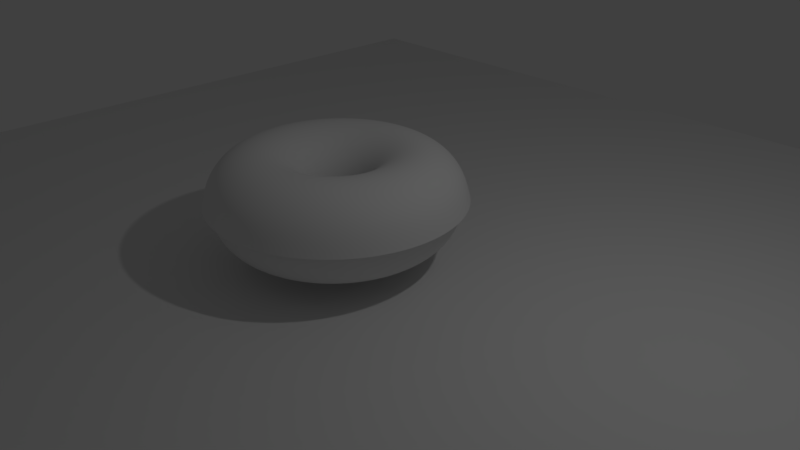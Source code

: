 # Source: tutorialdonut.blend  (saved by Blender 2.79.0; exported with 4.5.12 LTS)
import bpy
from mathutils import Matrix  # noqa: F401  (used for matrix-valued properties, if any)

bpy.ops.wm.read_factory_settings(use_empty=True)
scene = bpy.context.scene
scene.name = 'Scene'

# ---- collections
col_collection_1 = bpy.data.collections.new('Collection 1'); scene.collection.children.link(col_collection_1)

# ---- world
world_world = bpy.data.worlds.new('World'); scene.world = world_world
world_world.color = (0.05088, 0.05088, 0.05088)
world_world.use_sun_shadow = False
world_world.sun_shadow_jitter_overblur = 0.0
world_world.cycles.sampling_method = 'MANUAL'

# ---- cameras
cam_camera = bpy.data.cameras.new('Camera')
cam_camera.clip_end = 100.0
cam_camera.lens = 35.0
cam_camera.sensor_width = 32.0
cam_camera.sensor_height = 18.0
cam_camera.ortho_scale = 7.314
cam_camera.dof.focus_distance = 0.0
cam_camera.dof.aperture_fstop = 128.0

# ---- lights
light_lamp = bpy.data.lights.new('Lamp', 'POINT')
light_lamp.transmission_factor = 0.0
light_lamp.cutoff_distance = 30.0
light_lamp.energy = 100.0
light_lamp.shadow_buffer_clip_start = 1.001
light_lamp.shadow_soft_size = 0.1
light_lamp.shadow_maximum_resolution = 0.006
light_lamp.use_absolute_resolution = True

# ---- meshes
me_torus_003 = bpy.data.meshes.new('Torus.003')
me_torus_003.from_pydata([(1.601, 0.02593, 0.03432), (1.519, 0.02593, 0.3393), (1.296, 0.02593, 0.5626), (0.9908, 0.02593, 0.6443), (0.6858, 0.02593, 0.5626), (0.4625, 0.02593, 0.3393), (0.3808, 0.02593, 0.03432), (1.581, 0.2778, 0.03432), (1.5, 0.265, 0.3393), (1.28, 0.2301, 0.5626), (0.9785, 0.1824, 0.6443), (0.6772, 0.1347, 0.5626), (0.4567, 0.09972, 0.3393), (0.376, 0.08694, 0.03432), (1.522, 0.5234, 0.03432), (1.444, 0.4982, 0.3393), (1.232, 0.4292, 0.5626), (0.9418, 0.3349, 0.6443), (0.6518, 0.2407, 0.5626), (0.4394, 0.1717, 0.3393), (0.3617, 0.1464, 0.03432), (1.425, 0.7569, 0.03432), (1.352, 0.7198, 0.3393), (1.154, 0.6184, 0.5626), (0.8818, 0.4799, 0.6443), (0.61, 0.3415, 0.5626), (0.4111, 0.2401, 0.3393), (0.3383, 0.203, 0.03432), (1.293, 0.9723, 0.03432), (1.227, 0.9242, 0.3393), (1.047, 0.793, 0.5626), (0.7998, 0.6137, 0.6443), (0.553, 0.4344, 0.5626), (0.3724, 0.3032, 0.3393), (0.3063, 0.2552, 0.03432), (1.13, 1.161, 0.02942), (1.071, 1.107, 0.3393), (0.9135, 0.9487, 0.5626), (0.6979, 0.733, 0.6443), (0.4822, 0.5174, 0.5626), (0.3243, 0.3595, 0.3393), (0.2665, 0.3017, 0.03432), (0.9389, 1.323, 0.02743), (0.8891, 1.262, 0.3393), (0.7578, 1.082, 0.5626), (0.5786, 0.8349, 0.6443), (0.3993, 0.5882, 0.5626), (0.268, 0.4076, 0.3393), (0.22, 0.3414, 0.03432), (0.7229, 1.457, 0.02995), (0.6846, 1.388, 0.3393), (0.5832, 1.189, 0.5626), (0.4448, 0.9169, 0.6443), (0.3063, 0.6452, 0.5626), (0.2049, 0.4462, 0.3393), (0.1678, 0.3734, 0.03432), (0.4883, 1.557, 0.03432), (0.463, 1.479, 0.3393), (0.394, 1.267, 0.5626), (0.2998, 0.977, 0.6443), (0.2055, 0.6869, 0.5626), (0.1365, 0.4746, 0.3393), (0.1113, 0.3968, 0.03432), (0.2426, 1.616, 0.03432), (0.2298, 1.535, 0.3393), (0.1949, 1.315, 0.5626), (0.1472, 1.014, 0.6443), (0.09949, 0.7124, 0.5626), (0.06457, 0.4918, 0.3393), (0.05178, 0.4111, 0.03432), (-0.009228, 1.636, 0.03432), (-0.009228, 1.554, 0.3393), (-0.009228, 1.331, 0.5626), (-0.009229, 1.026, 0.6443), (-0.009229, 0.7209, 0.5626), (-0.009229, 0.4977, 0.3393), (-0.009229, 0.4159, 0.03432), (-0.2611, 1.616, 0.03432), (-0.2483, 1.535, 0.3393), (-0.2134, 1.315, 0.5626), (-0.1657, 1.014, 0.6443), (-0.118, 0.7124, 0.5626), (-0.08302, 0.4918, 0.3393), (-0.07024, 0.4111, 0.03432), (-0.5067, 1.557, 0.03432), (-0.4815, 1.479, 0.3393), (-0.4125, 1.267, 0.5626), (-0.3182, 0.977, 0.6443), (-0.224, 0.6869, 0.5626), (-0.155, 0.4746, 0.3393), (-0.1297, 0.3968, 0.03432), (-0.7402, 1.46, 0.03432), (-0.7031, 1.388, 0.3393), (-0.6017, 1.189, 0.5626), (-0.4632, 0.9169, 0.6443), (-0.3248, 0.6452, 0.5626), (-0.2234, 0.4462, 0.3393), (-0.1863, 0.3734, 0.03432), (-0.9556, 1.328, 0.03432), (-0.9075, 1.262, 0.3393), (-0.7763, 1.082, 0.5626), (-0.597, 0.8349, 0.6443), (-0.4177, 0.5882, 0.5626), (-0.2865, 0.4076, 0.3393), (-0.2385, 0.3414, 0.03432), (-1.148, 1.164, 0.03432), (-1.09, 1.107, 0.3393), (-0.932, 0.9487, 0.5626), (-0.7163, 0.733, 0.6443), (-0.5007, 0.5174, 0.5626), (-0.3428, 0.3595, 0.3393), (-0.285, 0.3017, 0.03432), (-1.312, 0.9723, 0.03432), (-1.246, 0.9242, 0.3393), (-1.065, 0.793, 0.5626), (-0.8182, 0.6137, 0.6443), (-0.5715, 0.4344, 0.5626), (-0.3909, 0.3032, 0.3393), (-0.3247, 0.2552, 0.03432), (-1.444, 0.7569, 0.03432), (-1.371, 0.7198, 0.3393), (-1.172, 0.6184, 0.5626), (-0.9002, 0.4799, 0.6443), (-0.6285, 0.3415, 0.5626), (-0.4295, 0.2401, 0.3393), (-0.3567, 0.203, 0.03432), (-1.54, 0.5234, 0.03432), (-1.463, 0.4982, 0.3393), (-1.25, 0.4292, 0.5626), (-0.9603, 0.3349, 0.6443), (-0.6702, 0.2407, 0.5626), (-0.4579, 0.1717, 0.3393), (-0.3801, 0.1464, 0.03432), (-1.599, 0.2778, 0.03432), (-1.519, 0.265, 0.3393), (-1.298, 0.2301, 0.5626), (-0.9969, 0.1824, 0.6443), (-0.6957, 0.1347, 0.5626), (-0.4751, 0.09972, 0.3393), (-0.3944, 0.08694, 0.03432), (-1.619, 0.02593, 0.03432), (-1.538, 0.02593, 0.3393), (-1.314, 0.02593, 0.5626), (-1.009, 0.02593, 0.6443), (-0.7042, 0.02593, 0.5626), (-0.481, 0.02593, 0.3393), (-0.3992, 0.02593, 0.03432), (-1.599, -0.2259, 0.03432), (-1.519, -0.2131, 0.3393), (-1.298, -0.1782, 0.5626), (-0.9969, -0.1305, 0.6443), (-0.6957, -0.08279, 0.5626), (-0.4751, -0.04787, 0.3393), (-0.3944, -0.03508, 0.03432), (-1.54, -0.4716, 0.03432), (-1.463, -0.4463, 0.3393), (-1.25, -0.3773, 0.5626), (-0.9603, -0.2831, 0.6443), (-0.6702, -0.1888, 0.5626), (-0.4579, -0.1198, 0.3393), (-0.3801, -0.09459, 0.03432), (-1.444, -0.705, 0.03432), (-1.371, -0.6679, 0.3393), (-1.172, -0.5665, 0.5626), (-0.9002, -0.4281, 0.6443), (-0.6285, -0.2896, 0.5626), (-0.4295, -0.1882, 0.3393), (-0.3567, -0.1511, 0.03432), (-1.312, -0.9204, 0.03432), (-1.246, -0.8724, 0.3393), (-1.065, -0.7411, 0.5626), (-0.8182, -0.5619, 0.6443), (-0.5715, -0.3826, 0.5626), (-0.3909, -0.2513, 0.3393), (-0.3247, -0.2033, 0.03432), (-1.148, -1.113, 0.03432), (-1.09, -1.055, 0.3393), (-0.932, -0.8968, 0.5626), (-0.7163, -0.6812, 0.6443), (-0.5007, -0.4655, 0.5626), (-0.3428, -0.3076, 0.3393), (-0.285, -0.2498, 0.03432), (-0.9556, -1.277, 0.03432), (-0.9075, -1.21, 0.3393), (-0.7763, -1.03, 0.5626), (-0.597, -0.7831, 0.6443), (-0.4177, -0.5363, 0.5626), (-0.2865, -0.3557, 0.3393), (-0.2385, -0.2896, 0.03432), (-0.7402, -1.409, 0.03432), (-0.7031, -1.336, 0.3393), (-0.6017, -1.137, 0.5626), (-0.4632, -0.8651, 0.6443), (-0.3248, -0.5933, 0.5626), (-0.2234, -0.3944, 0.3393), (-0.1863, -0.3216, 0.03432), (-0.5067, -1.505, 0.03432), (-0.4815, -1.428, 0.3393), (-0.4125, -1.215, 0.5626), (-0.3182, -0.9251, 0.6443), (-0.224, -0.6351, 0.5626), (-0.155, -0.4227, 0.3393), (-0.1297, -0.345, 0.03432), (-0.2611, -1.564, 0.03432), (-0.2483, -1.484, 0.3393), (-0.2134, -1.263, 0.5626), (-0.1657, -0.9618, 0.6443), (-0.118, -0.6605, 0.5626), (-0.08302, -0.44, 0.3393), (-0.07024, -0.3593, 0.03432), (-0.009228, -1.584, 0.03432), (-0.009228, -1.502, 0.3393), (-0.009228, -1.279, 0.5626), (-0.009229, -0.9741, 0.6443), (-0.009229, -0.6691, 0.5626), (-0.009229, -0.4458, 0.3393), (-0.009229, -0.3641, 0.03432), (0.2426, -1.564, 0.03432), (0.2298, -1.484, 0.3393), (0.1949, -1.263, 0.5626), (0.1472, -0.9618, 0.6443), (0.09949, -0.6605, 0.5626), (0.06457, -0.44, 0.3393), (0.05178, -0.3593, 0.03432), (0.4883, -1.505, 0.03432), (0.463, -1.428, 0.3393), (0.394, -1.215, 0.5626), (0.2998, -0.9251, 0.6443), (0.2055, -0.6351, 0.5626), (0.1365, -0.4227, 0.3393), (0.1113, -0.345, 0.03432), (0.7217, -1.409, 0.03432), (0.6846, -1.336, 0.3393), (0.5832, -1.137, 0.5626), (0.4448, -0.8651, 0.6443), (0.3063, -0.5933, 0.5626), (0.2049, -0.3944, 0.3393), (0.1678, -0.3216, 0.03432), (0.9371, -1.277, 0.03432), (0.8891, -1.21, 0.3393), (0.7578, -1.03, 0.5626), (0.5786, -0.7831, 0.6443), (0.3993, -0.5363, 0.5626), (0.268, -0.3557, 0.3393), (0.22, -0.2896, 0.03432), (1.129, -1.113, 0.03432), (1.071, -1.055, 0.3393), (0.9135, -0.8968, 0.5626), (0.6979, -0.6812, 0.6443), (0.4822, -0.4655, 0.5626), (0.3243, -0.3076, 0.3393), (0.2665, -0.2498, 0.03432), (1.293, -0.9204, 0.03432), (1.227, -0.8724, 0.3393), (1.047, -0.7411, 0.5626), (0.7998, -0.5619, 0.6443), (0.553, -0.3826, 0.5626), (0.3724, -0.2513, 0.3393), (0.3063, -0.2033, 0.03432), (1.425, -0.705, 0.03432), (1.352, -0.6679, 0.3393), (1.154, -0.5665, 0.5626), (0.8818, -0.4281, 0.6443), (0.61, -0.2896, 0.5626), (0.4111, -0.1882, 0.3393), (0.3383, -0.1511, 0.03432), (1.522, -0.4716, 0.03432), (1.444, -0.4463, 0.3393), (1.232, -0.3773, 0.5626), (0.9418, -0.2831, 0.6443), (0.6518, -0.1888, 0.5626), (0.4394, -0.1198, 0.3393), (0.3617, -0.09459, 0.03432), (1.581, -0.2259, 0.03432), (1.5, -0.2131, 0.3393), (1.28, -0.1782, 0.5626), (0.9785, -0.1305, 0.6443), (0.6772, -0.08279, 0.5626), (0.4567, -0.04787, 0.3393), (0.376, -0.03508, 0.03432)], [], [(0, 7, 8, 1), (1, 8, 9, 2), (2, 9, 10, 3), (3, 10, 11, 4), (4, 11, 12, 5), (5, 12, 13, 6), (7, 14, 15, 8), (8, 15, 16, 9), (9, 16, 17, 10), (10, 17, 18, 11), (11, 18, 19, 12), (12, 19, 20, 13), (14, 21, 22, 15), (15, 22, 23, 16), (16, 23, 24, 17), (17, 24, 25, 18), (18, 25, 26, 19), (19, 26, 27, 20), (21, 28, 29, 22), (22, 29, 30, 23), (23, 30, 31, 24), (24, 31, 32, 25), (25, 32, 33, 26), (26, 33, 34, 27), (28, 35, 36, 29), (29, 36, 37, 30), (30, 37, 38, 31), (31, 38, 39, 32), (32, 39, 40, 33), (33, 40, 41, 34), (35, 42, 43, 36), (36, 43, 44, 37), (37, 44, 45, 38), (38, 45, 46, 39), (39, 46, 47, 40), (40, 47, 48, 41), (42, 49, 50, 43), (43, 50, 51, 44), (44, 51, 52, 45), (45, 52, 53, 46), (46, 53, 54, 47), (47, 54, 55, 48), (49, 56, 57, 50), (50, 57, 58, 51), (51, 58, 59, 52), (52, 59, 60, 53), (53, 60, 61, 54), (54, 61, 62, 55), (56, 63, 64, 57), (57, 64, 65, 58), (58, 65, 66, 59), (59, 66, 67, 60), (60, 67, 68, 61), (61, 68, 69, 62), (63, 70, 71, 64), (64, 71, 72, 65), (65, 72, 73, 66), (66, 73, 74, 67), (67, 74, 75, 68), (68, 75, 76, 69), (70, 77, 78, 71), (71, 78, 79, 72), (72, 79, 80, 73), (73, 80, 81, 74), (74, 81, 82, 75), (75, 82, 83, 76), (77, 84, 85, 78), (78, 85, 86, 79), (79, 86, 87, 80), (80, 87, 88, 81), (81, 88, 89, 82), (82, 89, 90, 83), (84, 91, 92, 85), (85, 92, 93, 86), (86, 93, 94, 87), (87, 94, 95, 88), (88, 95, 96, 89), (89, 96, 97, 90), (91, 98, 99, 92), (92, 99, 100, 93), (93, 100, 101, 94), (94, 101, 102, 95), (95, 102, 103, 96), (96, 103, 104, 97), (98, 105, 106, 99), (99, 106, 107, 100), (100, 107, 108, 101), (101, 108, 109, 102), (102, 109, 110, 103), (103, 110, 111, 104), (105, 112, 113, 106), (106, 113, 114, 107), (107, 114, 115, 108), (108, 115, 116, 109), (109, 116, 117, 110), (110, 117, 118, 111), (112, 119, 120, 113), (113, 120, 121, 114), (114, 121, 122, 115), (115, 122, 123, 116), (116, 123, 124, 117), (117, 124, 125, 118), (119, 126, 127, 120), (120, 127, 128, 121), (121, 128, 129, 122), (122, 129, 130, 123), (123, 130, 131, 124), (124, 131, 132, 125), (126, 133, 134, 127), (127, 134, 135, 128), (128, 135, 136, 129), (129, 136, 137, 130), (130, 137, 138, 131), (131, 138, 139, 132), (133, 140, 141, 134), (134, 141, 142, 135), (135, 142, 143, 136), (136, 143, 144, 137), (137, 144, 145, 138), (138, 145, 146, 139), (140, 147, 148, 141), (141, 148, 149, 142), (142, 149, 150, 143), (143, 150, 151, 144), (144, 151, 152, 145), (145, 152, 153, 146), (147, 154, 155, 148), (148, 155, 156, 149), (149, 156, 157, 150), (150, 157, 158, 151), (151, 158, 159, 152), (152, 159, 160, 153), (154, 161, 162, 155), (155, 162, 163, 156), (156, 163, 164, 157), (157, 164, 165, 158), (158, 165, 166, 159), (159, 166, 167, 160), (161, 168, 169, 162), (162, 169, 170, 163), (163, 170, 171, 164), (164, 171, 172, 165), (165, 172, 173, 166), (166, 173, 174, 167), (168, 175, 176, 169), (169, 176, 177, 170), (170, 177, 178, 171), (171, 178, 179, 172), (172, 179, 180, 173), (173, 180, 181, 174), (175, 182, 183, 176), (176, 183, 184, 177), (177, 184, 185, 178), (178, 185, 186, 179), (179, 186, 187, 180), (180, 187, 188, 181), (182, 189, 190, 183), (183, 190, 191, 184), (184, 191, 192, 185), (185, 192, 193, 186), (186, 193, 194, 187), (187, 194, 195, 188), (189, 196, 197, 190), (190, 197, 198, 191), (191, 198, 199, 192), (192, 199, 200, 193), (193, 200, 201, 194), (194, 201, 202, 195), (196, 203, 204, 197), (197, 204, 205, 198), (198, 205, 206, 199), (199, 206, 207, 200), (200, 207, 208, 201), (201, 208, 209, 202), (203, 210, 211, 204), (204, 211, 212, 205), (205, 212, 213, 206), (206, 213, 214, 207), (207, 214, 215, 208), (208, 215, 216, 209), (210, 217, 218, 211), (211, 218, 219, 212), (212, 219, 220, 213), (213, 220, 221, 214), (214, 221, 222, 215), (215, 222, 223, 216), (217, 224, 225, 218), (218, 225, 226, 219), (219, 226, 227, 220), (220, 227, 228, 221), (221, 228, 229, 222), (222, 229, 230, 223), (224, 231, 232, 225), (225, 232, 233, 226), (226, 233, 234, 227), (227, 234, 235, 228), (228, 235, 236, 229), (229, 236, 237, 230), (231, 238, 239, 232), (232, 239, 240, 233), (233, 240, 241, 234), (234, 241, 242, 235), (235, 242, 243, 236), (236, 243, 244, 237), (238, 245, 246, 239), (239, 246, 247, 240), (240, 247, 248, 241), (241, 248, 249, 242), (242, 249, 250, 243), (243, 250, 251, 244), (245, 252, 253, 246), (246, 253, 254, 247), (247, 254, 255, 248), (248, 255, 256, 249), (249, 256, 257, 250), (250, 257, 258, 251), (252, 259, 260, 253), (253, 260, 261, 254), (254, 261, 262, 255), (255, 262, 263, 256), (256, 263, 264, 257), (257, 264, 265, 258), (259, 266, 267, 260), (260, 267, 268, 261), (261, 268, 269, 262), (262, 269, 270, 263), (263, 270, 271, 264), (264, 271, 272, 265), (266, 273, 274, 267), (267, 274, 275, 268), (268, 275, 276, 269), (269, 276, 277, 270), (270, 277, 278, 271), (271, 278, 279, 272), (273, 0, 1, 274), (274, 1, 2, 275), (275, 2, 3, 276), (276, 3, 4, 277), (277, 4, 5, 278), (278, 5, 6, 279)])
me_torus_003.use_remesh_preserve_volume = False
me_torus_003.use_remesh_preserve_attributes = False
me_torus_003.use_mirror_vertex_groups = False
me_torus_003.update()
me_torus_002 = bpy.data.meshes.new('Torus.002')
me_torus_002.from_pydata([(1.601, 0.02593, 0.03432), (1.519, 0.02593, 0.3393), (1.296, 0.02593, 0.5626), (0.9908, 0.02593, 0.6443), (0.6858, 0.02593, 0.5626), (0.4625, 0.02593, 0.3393), (0.3808, 0.02593, 0.03432), (0.4625, 0.02593, -0.2707), (0.6858, 0.02593, -0.494), (0.9908, 0.02593, -0.5757), (1.296, 0.02593, -0.494), (1.519, 0.02593, -0.2707), (1.581, 0.2778, 0.03432), (1.5, 0.265, 0.3393), (1.28, 0.2301, 0.5626), (0.9785, 0.1824, 0.6443), (0.6772, 0.1347, 0.5626), (0.4567, 0.09972, 0.3393), (0.376, 0.08694, 0.03432), (0.4567, 0.09972, -0.2707), (0.6772, 0.1347, -0.494), (0.9785, 0.1824, -0.5757), (1.28, 0.2301, -0.494), (1.5, 0.265, -0.2707), (1.522, 0.5234, 0.03432), (1.444, 0.4982, 0.3393), (1.232, 0.4292, 0.5626), (0.9418, 0.3349, 0.6443), (0.6518, 0.2407, 0.5626), (0.4394, 0.1717, 0.3393), (0.3617, 0.1464, 0.03432), (0.4394, 0.1717, -0.2707), (0.6518, 0.2407, -0.494), (0.9418, 0.3349, -0.5757), (1.232, 0.4292, -0.494), (1.444, 0.4982, -0.2707), (1.425, 0.7569, 0.03432), (1.352, 0.7198, 0.3393), (1.154, 0.6184, 0.5626), (0.8818, 0.4799, 0.6443), (0.61, 0.3415, 0.5626), (0.4111, 0.2401, 0.3393), (0.3383, 0.203, 0.03432), (0.4111, 0.2401, -0.2707), (0.61, 0.3415, -0.494), (0.8818, 0.4799, -0.5757), (1.154, 0.6184, -0.494), (1.352, 0.7198, -0.2707), (1.293, 0.9723, 0.03432), (1.227, 0.9242, 0.3393), (1.047, 0.793, 0.5626), (0.7998, 0.6137, 0.6443), (0.553, 0.4344, 0.5626), (0.3724, 0.3032, 0.3393), (0.3063, 0.2552, 0.03432), (0.3724, 0.3032, -0.2707), (0.553, 0.4344, -0.494), (0.7998, 0.6137, -0.5757), (1.047, 0.793, -0.494), (1.227, 0.9242, -0.2707), (1.13, 1.161, 0.02942), (1.071, 1.107, 0.3393), (0.9135, 0.9487, 0.5626), (0.6979, 0.733, 0.6443), (0.4822, 0.5174, 0.5626), (0.3243, 0.3595, 0.3393), (0.2665, 0.3017, 0.03432), (0.3243, 0.3595, -0.2707), (0.4822, 0.5174, -0.494), (0.6979, 0.733, -0.5757), (0.9135, 0.9487, -0.494), (1.071, 1.107, -0.2707), (0.9389, 1.323, 0.02743), (0.8891, 1.262, 0.3393), (0.7578, 1.082, 0.5626), (0.5786, 0.8349, 0.6443), (0.3993, 0.5882, 0.5626), (0.268, 0.4076, 0.3393), (0.22, 0.3414, 0.03432), (0.268, 0.4076, -0.2707), (0.3993, 0.5882, -0.494), (0.5786, 0.8349, -0.5757), (0.7578, 1.082, -0.494), (0.8891, 1.262, -0.2707), (0.7229, 1.457, 0.02995), (0.6846, 1.388, 0.3393), (0.5832, 1.189, 0.5626), (0.4448, 0.9169, 0.6443), (0.3063, 0.6452, 0.5626), (0.2049, 0.4462, 0.3393), (0.1678, 0.3734, 0.03432), (0.2049, 0.4462, -0.2707), (0.3063, 0.6452, -0.494), (0.4448, 0.9169, -0.5757), (0.5832, 1.189, -0.494), (0.6846, 1.388, -0.2707), (0.4883, 1.557, 0.03432), (0.463, 1.479, 0.3393), (0.394, 1.267, 0.5626), (0.2998, 0.977, 0.6443), (0.2055, 0.6869, 0.5626), (0.1365, 0.4746, 0.3393), (0.1113, 0.3968, 0.03432), (0.1365, 0.4746, -0.2707), (0.2055, 0.6869, -0.494), (0.2998, 0.977, -0.5757), (0.394, 1.267, -0.494), (0.463, 1.479, -0.2707), (0.2426, 1.616, 0.03432), (0.2298, 1.535, 0.3393), (0.1949, 1.315, 0.5626), (0.1472, 1.014, 0.6443), (0.09949, 0.7124, 0.5626), (0.06457, 0.4918, 0.3393), (0.05178, 0.4111, 0.03432), (0.06457, 0.4918, -0.2707), (0.09949, 0.7124, -0.494), (0.1472, 1.014, -0.5757), (0.1949, 1.315, -0.494), (0.2298, 1.535, -0.2707), (-0.009228, 1.636, 0.03432), (-0.009228, 1.554, 0.3393), (-0.009228, 1.331, 0.5626), (-0.009229, 1.026, 0.6443), (-0.009229, 0.7209, 0.5626), (-0.009229, 0.4977, 0.3393), (-0.009229, 0.4159, 0.03432), (-0.009229, 0.4977, -0.2707), (-0.009229, 0.7209, -0.494), (-0.009229, 1.026, -0.5757), (-0.009228, 1.331, -0.494), (-0.009228, 1.554, -0.2707), (-0.2611, 1.616, 0.03432), (-0.2483, 1.535, 0.3393), (-0.2134, 1.315, 0.5626), (-0.1657, 1.014, 0.6443), (-0.118, 0.7124, 0.5626), (-0.08302, 0.4918, 0.3393), (-0.07024, 0.4111, 0.03432), (-0.08302, 0.4918, -0.2707), (-0.118, 0.7124, -0.494), (-0.1657, 1.014, -0.5757), (-0.2134, 1.315, -0.494), (-0.2483, 1.535, -0.2707), (-0.5067, 1.557, 0.03432), (-0.4815, 1.479, 0.3393), (-0.4125, 1.267, 0.5626), (-0.3182, 0.977, 0.6443), (-0.224, 0.6869, 0.5626), (-0.155, 0.4746, 0.3393), (-0.1297, 0.3968, 0.03432), (-0.155, 0.4746, -0.2707), (-0.224, 0.6869, -0.494), (-0.3182, 0.977, -0.5757), (-0.4125, 1.267, -0.494), (-0.4815, 1.479, -0.2707), (-0.7402, 1.46, 0.03432), (-0.7031, 1.388, 0.3393), (-0.6017, 1.189, 0.5626), (-0.4632, 0.9169, 0.6443), (-0.3248, 0.6452, 0.5626), (-0.2234, 0.4462, 0.3393), (-0.1863, 0.3734, 0.03432), (-0.2234, 0.4462, -0.2707), (-0.3248, 0.6452, -0.494), (-0.4632, 0.9169, -0.5757), (-0.6017, 1.189, -0.494), (-0.7031, 1.388, -0.2707), (-0.9556, 1.328, 0.03432), (-0.9075, 1.262, 0.3393), (-0.7763, 1.082, 0.5626), (-0.597, 0.8349, 0.6443), (-0.4177, 0.5882, 0.5626), (-0.2865, 0.4076, 0.3393), (-0.2385, 0.3414, 0.03432), (-0.2865, 0.4076, -0.2707), (-0.4177, 0.5882, -0.494), (-0.597, 0.8349, -0.5757), (-0.7763, 1.082, -0.494), (-0.9075, 1.262, -0.2707), (-1.148, 1.164, 0.03432), (-1.09, 1.107, 0.3393), (-0.932, 0.9487, 0.5626), (-0.7163, 0.733, 0.6443), (-0.5007, 0.5174, 0.5626), (-0.3428, 0.3595, 0.3393), (-0.285, 0.3017, 0.03432), (-0.3428, 0.3595, -0.2707), (-0.5007, 0.5174, -0.494), (-0.7163, 0.733, -0.5757), (-0.932, 0.9487, -0.494), (-1.09, 1.107, -0.2707), (-1.312, 0.9723, 0.03432), (-1.246, 0.9242, 0.3393), (-1.065, 0.793, 0.5626), (-0.8182, 0.6137, 0.6443), (-0.5715, 0.4344, 0.5626), (-0.3909, 0.3032, 0.3393), (-0.3247, 0.2552, 0.03432), (-0.3909, 0.3032, -0.2707), (-0.5715, 0.4344, -0.494), (-0.8182, 0.6137, -0.5757), (-1.065, 0.793, -0.494), (-1.246, 0.9242, -0.2707), (-1.444, 0.7569, 0.03432), (-1.371, 0.7198, 0.3393), (-1.172, 0.6184, 0.5626), (-0.9002, 0.4799, 0.6443), (-0.6285, 0.3415, 0.5626), (-0.4295, 0.2401, 0.3393), (-0.3567, 0.203, 0.03432), (-0.4295, 0.2401, -0.2707), (-0.6285, 0.3415, -0.494), (-0.9002, 0.4799, -0.5757), (-1.172, 0.6184, -0.494), (-1.371, 0.7198, -0.2707), (-1.54, 0.5234, 0.03432), (-1.463, 0.4982, 0.3393), (-1.25, 0.4292, 0.5626), (-0.9603, 0.3349, 0.6443), (-0.6702, 0.2407, 0.5626), (-0.4579, 0.1717, 0.3393), (-0.3801, 0.1464, 0.03432), (-0.4579, 0.1717, -0.2707), (-0.6702, 0.2407, -0.494), (-0.9603, 0.3349, -0.5757), (-1.25, 0.4292, -0.494), (-1.463, 0.4982, -0.2707), (-1.599, 0.2778, 0.03432), (-1.519, 0.265, 0.3393), (-1.298, 0.2301, 0.5626), (-0.9969, 0.1824, 0.6443), (-0.6957, 0.1347, 0.5626), (-0.4751, 0.09972, 0.3393), (-0.3944, 0.08694, 0.03432), (-0.4751, 0.09972, -0.2707), (-0.6957, 0.1347, -0.494), (-0.9969, 0.1824, -0.5757), (-1.298, 0.2301, -0.494), (-1.519, 0.265, -0.2707), (-1.619, 0.02593, 0.03432), (-1.538, 0.02593, 0.3393), (-1.314, 0.02593, 0.5626), (-1.009, 0.02593, 0.6443), (-0.7042, 0.02593, 0.5626), (-0.481, 0.02593, 0.3393), (-0.3992, 0.02593, 0.03432), (-0.481, 0.02593, -0.2707), (-0.7042, 0.02593, -0.494), (-1.009, 0.02593, -0.5757), (-1.314, 0.02593, -0.494), (-1.538, 0.02593, -0.2707), (-1.599, -0.2259, 0.03432), (-1.519, -0.2131, 0.3393), (-1.298, -0.1782, 0.5626), (-0.9969, -0.1305, 0.6443), (-0.6957, -0.08279, 0.5626), (-0.4751, -0.04787, 0.3393), (-0.3944, -0.03508, 0.03432), (-0.4751, -0.04787, -0.2707), (-0.6957, -0.08279, -0.494), (-0.9969, -0.1305, -0.5757), (-1.298, -0.1782, -0.494), (-1.519, -0.2131, -0.2707), (-1.54, -0.4716, 0.03432), (-1.463, -0.4463, 0.3393), (-1.25, -0.3773, 0.5626), (-0.9603, -0.2831, 0.6443), (-0.6702, -0.1888, 0.5626), (-0.4579, -0.1198, 0.3393), (-0.3801, -0.09459, 0.03432), (-0.4579, -0.1198, -0.2707), (-0.6702, -0.1888, -0.494), (-0.9603, -0.2831, -0.5757), (-1.25, -0.3773, -0.494), (-1.463, -0.4463, -0.2707), (-1.444, -0.705, 0.03432), (-1.371, -0.6679, 0.3393), (-1.172, -0.5665, 0.5626), (-0.9002, -0.4281, 0.6443), (-0.6285, -0.2896, 0.5626), (-0.4295, -0.1882, 0.3393), (-0.3567, -0.1511, 0.03432), (-0.4295, -0.1882, -0.2707), (-0.6285, -0.2896, -0.494), (-0.9002, -0.4281, -0.5757), (-1.172, -0.5665, -0.494), (-1.371, -0.6679, -0.2707), (-1.312, -0.9204, 0.03432), (-1.246, -0.8724, 0.3393), (-1.065, -0.7411, 0.5626), (-0.8182, -0.5619, 0.6443), (-0.5715, -0.3826, 0.5626), (-0.3909, -0.2513, 0.3393), (-0.3247, -0.2033, 0.03432), (-0.3909, -0.2513, -0.2707), (-0.5715, -0.3826, -0.494), (-0.8182, -0.5619, -0.5757), (-1.065, -0.7411, -0.494), (-1.246, -0.8724, -0.2707), (-1.148, -1.113, 0.03432), (-1.09, -1.055, 0.3393), (-0.932, -0.8968, 0.5626), (-0.7163, -0.6812, 0.6443), (-0.5007, -0.4655, 0.5626), (-0.3428, -0.3076, 0.3393), (-0.285, -0.2498, 0.03432), (-0.3428, -0.3076, -0.2707), (-0.5007, -0.4655, -0.494), (-0.7163, -0.6812, -0.5757), (-0.932, -0.8968, -0.494), (-1.09, -1.055, -0.2707), (-0.9556, -1.277, 0.03432), (-0.9075, -1.21, 0.3393), (-0.7763, -1.03, 0.5626), (-0.597, -0.7831, 0.6443), (-0.4177, -0.5363, 0.5626), (-0.2865, -0.3557, 0.3393), (-0.2385, -0.2896, 0.03432), (-0.2865, -0.3557, -0.2707), (-0.4177, -0.5363, -0.494), (-0.597, -0.7831, -0.5757), (-0.7763, -1.03, -0.494), (-0.9075, -1.21, -0.2707), (-0.7402, -1.409, 0.03432), (-0.7031, -1.336, 0.3393), (-0.6017, -1.137, 0.5626), (-0.4632, -0.8651, 0.6443), (-0.3248, -0.5933, 0.5626), (-0.2234, -0.3944, 0.3393), (-0.1863, -0.3216, 0.03432), (-0.2234, -0.3944, -0.2707), (-0.3248, -0.5933, -0.494), (-0.4632, -0.8651, -0.5757), (-0.6017, -1.137, -0.494), (-0.7031, -1.336, -0.2707), (-0.5067, -1.505, 0.03432), (-0.4815, -1.428, 0.3393), (-0.4125, -1.215, 0.5626), (-0.3182, -0.9251, 0.6443), (-0.224, -0.6351, 0.5626), (-0.155, -0.4227, 0.3393), (-0.1297, -0.345, 0.03432), (-0.155, -0.4227, -0.2707), (-0.224, -0.6351, -0.494), (-0.3182, -0.9251, -0.5757), (-0.4125, -1.215, -0.494), (-0.4815, -1.428, -0.2707), (-0.2611, -1.564, 0.03432), (-0.2483, -1.484, 0.3393), (-0.2134, -1.263, 0.5626), (-0.1657, -0.9618, 0.6443), (-0.118, -0.6605, 0.5626), (-0.08302, -0.44, 0.3393), (-0.07024, -0.3593, 0.03432), (-0.08302, -0.44, -0.2707), (-0.118, -0.6605, -0.494), (-0.1657, -0.9618, -0.5757), (-0.2134, -1.263, -0.494), (-0.2483, -1.484, -0.2707), (-0.009228, -1.584, 0.03432), (-0.009228, -1.502, 0.3393), (-0.009228, -1.279, 0.5626), (-0.009229, -0.9741, 0.6443), (-0.009229, -0.6691, 0.5626), (-0.009229, -0.4458, 0.3393), (-0.009229, -0.3641, 0.03432), (-0.009229, -0.4458, -0.2707), (-0.009229, -0.6691, -0.494), (-0.009229, -0.9741, -0.5757), (-0.009228, -1.279, -0.494), (-0.009228, -1.502, -0.2707), (0.2426, -1.564, 0.03432), (0.2298, -1.484, 0.3393), (0.1949, -1.263, 0.5626), (0.1472, -0.9618, 0.6443), (0.09949, -0.6605, 0.5626), (0.06457, -0.44, 0.3393), (0.05178, -0.3593, 0.03432), (0.06457, -0.44, -0.2707), (0.09949, -0.6605, -0.494), (0.1472, -0.9618, -0.5757), (0.1949, -1.263, -0.494), (0.2298, -1.484, -0.2707), (0.4883, -1.505, 0.03432), (0.463, -1.428, 0.3393), (0.394, -1.215, 0.5626), (0.2998, -0.9251, 0.6443), (0.2055, -0.6351, 0.5626), (0.1365, -0.4227, 0.3393), (0.1113, -0.345, 0.03432), (0.1365, -0.4227, -0.2707), (0.2055, -0.6351, -0.494), (0.2998, -0.9251, -0.5757), (0.394, -1.215, -0.494), (0.463, -1.428, -0.2707), (0.7217, -1.409, 0.03432), (0.6846, -1.336, 0.3393), (0.5832, -1.137, 0.5626), (0.4448, -0.8651, 0.6443), (0.3063, -0.5933, 0.5626), (0.2049, -0.3944, 0.3393), (0.1678, -0.3216, 0.03432), (0.2049, -0.3944, -0.2707), (0.3063, -0.5933, -0.494), (0.4448, -0.8651, -0.5757), (0.5832, -1.137, -0.494), (0.6846, -1.336, -0.2707), (0.9371, -1.277, 0.03432), (0.8891, -1.21, 0.3393), (0.7578, -1.03, 0.5626), (0.5786, -0.7831, 0.6443), (0.3993, -0.5363, 0.5626), (0.268, -0.3557, 0.3393), (0.22, -0.2896, 0.03432), (0.268, -0.3557, -0.2707), (0.3993, -0.5363, -0.494), (0.5786, -0.7831, -0.5757), (0.7578, -1.03, -0.494), (0.8891, -1.21, -0.2707), (1.129, -1.113, 0.03432), (1.071, -1.055, 0.3393), (0.9135, -0.8968, 0.5626), (0.6979, -0.6812, 0.6443), (0.4822, -0.4655, 0.5626), (0.3243, -0.3076, 0.3393), (0.2665, -0.2498, 0.03432), (0.3243, -0.3076, -0.2707), (0.4822, -0.4655, -0.494), (0.6979, -0.6812, -0.5757), (0.9135, -0.8968, -0.494), (1.071, -1.055, -0.2707), (1.293, -0.9204, 0.03432), (1.227, -0.8724, 0.3393), (1.047, -0.7411, 0.5626), (0.7998, -0.5619, 0.6443), (0.553, -0.3826, 0.5626), (0.3724, -0.2513, 0.3393), (0.3063, -0.2033, 0.03432), (0.3724, -0.2513, -0.2707), (0.553, -0.3826, -0.494), (0.7998, -0.5619, -0.5757), (1.047, -0.7411, -0.494), (1.227, -0.8724, -0.2707), (1.425, -0.705, 0.03432), (1.352, -0.6679, 0.3393), (1.154, -0.5665, 0.5626), (0.8818, -0.4281, 0.6443), (0.61, -0.2896, 0.5626), (0.4111, -0.1882, 0.3393), (0.3383, -0.1511, 0.03432), (0.4111, -0.1882, -0.2707), (0.61, -0.2896, -0.494), (0.8818, -0.4281, -0.5757), (1.154, -0.5665, -0.494), (1.352, -0.6679, -0.2707), (1.522, -0.4716, 0.03432), (1.444, -0.4463, 0.3393), (1.232, -0.3773, 0.5626), (0.9418, -0.2831, 0.6443), (0.6518, -0.1888, 0.5626), (0.4394, -0.1198, 0.3393), (0.3617, -0.09459, 0.03432), (0.4394, -0.1198, -0.2707), (0.6518, -0.1888, -0.494), (0.9418, -0.2831, -0.5757), (1.232, -0.3773, -0.494), (1.444, -0.4463, -0.2707), (1.581, -0.2259, 0.03432), (1.5, -0.2131, 0.3393), (1.28, -0.1782, 0.5626), (0.9785, -0.1305, 0.6443), (0.6772, -0.08279, 0.5626), (0.4567, -0.04787, 0.3393), (0.376, -0.03508, 0.03432), (0.4567, -0.04787, -0.2707), (0.6772, -0.08279, -0.494), (0.9785, -0.1305, -0.5757), (1.28, -0.1782, -0.494), (1.5, -0.2131, -0.2707)], [], [(0, 12, 13, 1), (1, 13, 14, 2), (2, 14, 15, 3), (3, 15, 16, 4), (4, 16, 17, 5), (5, 17, 18, 6), (6, 18, 19, 7), (7, 19, 20, 8), (8, 20, 21, 9), (9, 21, 22, 10), (10, 22, 23, 11), (11, 23, 12, 0), (12, 24, 25, 13), (13, 25, 26, 14), (14, 26, 27, 15), (15, 27, 28, 16), (16, 28, 29, 17), (17, 29, 30, 18), (18, 30, 31, 19), (19, 31, 32, 20), (20, 32, 33, 21), (21, 33, 34, 22), (22, 34, 35, 23), (23, 35, 24, 12), (24, 36, 37, 25), (25, 37, 38, 26), (26, 38, 39, 27), (27, 39, 40, 28), (28, 40, 41, 29), (29, 41, 42, 30), (30, 42, 43, 31), (31, 43, 44, 32), (32, 44, 45, 33), (33, 45, 46, 34), (34, 46, 47, 35), (35, 47, 36, 24), (36, 48, 49, 37), (37, 49, 50, 38), (38, 50, 51, 39), (39, 51, 52, 40), (40, 52, 53, 41), (41, 53, 54, 42), (42, 54, 55, 43), (43, 55, 56, 44), (44, 56, 57, 45), (45, 57, 58, 46), (46, 58, 59, 47), (47, 59, 48, 36), (48, 60, 61, 49), (49, 61, 62, 50), (50, 62, 63, 51), (51, 63, 64, 52), (52, 64, 65, 53), (53, 65, 66, 54), (54, 66, 67, 55), (55, 67, 68, 56), (56, 68, 69, 57), (57, 69, 70, 58), (58, 70, 71, 59), (59, 71, 60, 48), (60, 72, 73, 61), (61, 73, 74, 62), (62, 74, 75, 63), (63, 75, 76, 64), (64, 76, 77, 65), (65, 77, 78, 66), (66, 78, 79, 67), (67, 79, 80, 68), (68, 80, 81, 69), (69, 81, 82, 70), (70, 82, 83, 71), (71, 83, 72, 60), (72, 84, 85, 73), (73, 85, 86, 74), (74, 86, 87, 75), (75, 87, 88, 76), (76, 88, 89, 77), (77, 89, 90, 78), (78, 90, 91, 79), (79, 91, 92, 80), (80, 92, 93, 81), (81, 93, 94, 82), (82, 94, 95, 83), (83, 95, 84, 72), (84, 96, 97, 85), (85, 97, 98, 86), (86, 98, 99, 87), (87, 99, 100, 88), (88, 100, 101, 89), (89, 101, 102, 90), (90, 102, 103, 91), (91, 103, 104, 92), (92, 104, 105, 93), (93, 105, 106, 94), (94, 106, 107, 95), (95, 107, 96, 84), (96, 108, 109, 97), (97, 109, 110, 98), (98, 110, 111, 99), (99, 111, 112, 100), (100, 112, 113, 101), (101, 113, 114, 102), (102, 114, 115, 103), (103, 115, 116, 104), (104, 116, 117, 105), (105, 117, 118, 106), (106, 118, 119, 107), (107, 119, 108, 96), (108, 120, 121, 109), (109, 121, 122, 110), (110, 122, 123, 111), (111, 123, 124, 112), (112, 124, 125, 113), (113, 125, 126, 114), (114, 126, 127, 115), (115, 127, 128, 116), (116, 128, 129, 117), (117, 129, 130, 118), (118, 130, 131, 119), (119, 131, 120, 108), (120, 132, 133, 121), (121, 133, 134, 122), (122, 134, 135, 123), (123, 135, 136, 124), (124, 136, 137, 125), (125, 137, 138, 126), (126, 138, 139, 127), (127, 139, 140, 128), (128, 140, 141, 129), (129, 141, 142, 130), (130, 142, 143, 131), (131, 143, 132, 120), (132, 144, 145, 133), (133, 145, 146, 134), (134, 146, 147, 135), (135, 147, 148, 136), (136, 148, 149, 137), (137, 149, 150, 138), (138, 150, 151, 139), (139, 151, 152, 140), (140, 152, 153, 141), (141, 153, 154, 142), (142, 154, 155, 143), (143, 155, 144, 132), (144, 156, 157, 145), (145, 157, 158, 146), (146, 158, 159, 147), (147, 159, 160, 148), (148, 160, 161, 149), (149, 161, 162, 150), (150, 162, 163, 151), (151, 163, 164, 152), (152, 164, 165, 153), (153, 165, 166, 154), (154, 166, 167, 155), (155, 167, 156, 144), (156, 168, 169, 157), (157, 169, 170, 158), (158, 170, 171, 159), (159, 171, 172, 160), (160, 172, 173, 161), (161, 173, 174, 162), (162, 174, 175, 163), (163, 175, 176, 164), (164, 176, 177, 165), (165, 177, 178, 166), (166, 178, 179, 167), (167, 179, 168, 156), (168, 180, 181, 169), (169, 181, 182, 170), (170, 182, 183, 171), (171, 183, 184, 172), (172, 184, 185, 173), (173, 185, 186, 174), (174, 186, 187, 175), (175, 187, 188, 176), (176, 188, 189, 177), (177, 189, 190, 178), (178, 190, 191, 179), (179, 191, 180, 168), (180, 192, 193, 181), (181, 193, 194, 182), (182, 194, 195, 183), (183, 195, 196, 184), (184, 196, 197, 185), (185, 197, 198, 186), (186, 198, 199, 187), (187, 199, 200, 188), (188, 200, 201, 189), (189, 201, 202, 190), (190, 202, 203, 191), (191, 203, 192, 180), (192, 204, 205, 193), (193, 205, 206, 194), (194, 206, 207, 195), (195, 207, 208, 196), (196, 208, 209, 197), (197, 209, 210, 198), (198, 210, 211, 199), (199, 211, 212, 200), (200, 212, 213, 201), (201, 213, 214, 202), (202, 214, 215, 203), (203, 215, 204, 192), (204, 216, 217, 205), (205, 217, 218, 206), (206, 218, 219, 207), (207, 219, 220, 208), (208, 220, 221, 209), (209, 221, 222, 210), (210, 222, 223, 211), (211, 223, 224, 212), (212, 224, 225, 213), (213, 225, 226, 214), (214, 226, 227, 215), (215, 227, 216, 204), (216, 228, 229, 217), (217, 229, 230, 218), (218, 230, 231, 219), (219, 231, 232, 220), (220, 232, 233, 221), (221, 233, 234, 222), (222, 234, 235, 223), (223, 235, 236, 224), (224, 236, 237, 225), (225, 237, 238, 226), (226, 238, 239, 227), (227, 239, 228, 216), (228, 240, 241, 229), (229, 241, 242, 230), (230, 242, 243, 231), (231, 243, 244, 232), (232, 244, 245, 233), (233, 245, 246, 234), (234, 246, 247, 235), (235, 247, 248, 236), (236, 248, 249, 237), (237, 249, 250, 238), (238, 250, 251, 239), (239, 251, 240, 228), (240, 252, 253, 241), (241, 253, 254, 242), (242, 254, 255, 243), (243, 255, 256, 244), (244, 256, 257, 245), (245, 257, 258, 246), (246, 258, 259, 247), (247, 259, 260, 248), (248, 260, 261, 249), (249, 261, 262, 250), (250, 262, 263, 251), (251, 263, 252, 240), (252, 264, 265, 253), (253, 265, 266, 254), (254, 266, 267, 255), (255, 267, 268, 256), (256, 268, 269, 257), (257, 269, 270, 258), (258, 270, 271, 259), (259, 271, 272, 260), (260, 272, 273, 261), (261, 273, 274, 262), (262, 274, 275, 263), (263, 275, 264, 252), (264, 276, 277, 265), (265, 277, 278, 266), (266, 278, 279, 267), (267, 279, 280, 268), (268, 280, 281, 269), (269, 281, 282, 270), (270, 282, 283, 271), (271, 283, 284, 272), (272, 284, 285, 273), (273, 285, 286, 274), (274, 286, 287, 275), (275, 287, 276, 264), (276, 288, 289, 277), (277, 289, 290, 278), (278, 290, 291, 279), (279, 291, 292, 280), (280, 292, 293, 281), (281, 293, 294, 282), (282, 294, 295, 283), (283, 295, 296, 284), (284, 296, 297, 285), (285, 297, 298, 286), (286, 298, 299, 287), (287, 299, 288, 276), (288, 300, 301, 289), (289, 301, 302, 290), (290, 302, 303, 291), (291, 303, 304, 292), (292, 304, 305, 293), (293, 305, 306, 294), (294, 306, 307, 295), (295, 307, 308, 296), (296, 308, 309, 297), (297, 309, 310, 298), (298, 310, 311, 299), (299, 311, 300, 288), (300, 312, 313, 301), (301, 313, 314, 302), (302, 314, 315, 303), (303, 315, 316, 304), (304, 316, 317, 305), (305, 317, 318, 306), (306, 318, 319, 307), (307, 319, 320, 308), (308, 320, 321, 309), (309, 321, 322, 310), (310, 322, 323, 311), (311, 323, 312, 300), (312, 324, 325, 313), (313, 325, 326, 314), (314, 326, 327, 315), (315, 327, 328, 316), (316, 328, 329, 317), (317, 329, 330, 318), (318, 330, 331, 319), (319, 331, 332, 320), (320, 332, 333, 321), (321, 333, 334, 322), (322, 334, 335, 323), (323, 335, 324, 312), (324, 336, 337, 325), (325, 337, 338, 326), (326, 338, 339, 327), (327, 339, 340, 328), (328, 340, 341, 329), (329, 341, 342, 330), (330, 342, 343, 331), (331, 343, 344, 332), (332, 344, 345, 333), (333, 345, 346, 334), (334, 346, 347, 335), (335, 347, 336, 324), (336, 348, 349, 337), (337, 349, 350, 338), (338, 350, 351, 339), (339, 351, 352, 340), (340, 352, 353, 341), (341, 353, 354, 342), (342, 354, 355, 343), (343, 355, 356, 344), (344, 356, 357, 345), (345, 357, 358, 346), (346, 358, 359, 347), (347, 359, 348, 336), (348, 360, 361, 349), (349, 361, 362, 350), (350, 362, 363, 351), (351, 363, 364, 352), (352, 364, 365, 353), (353, 365, 366, 354), (354, 366, 367, 355), (355, 367, 368, 356), (356, 368, 369, 357), (357, 369, 370, 358), (358, 370, 371, 359), (359, 371, 360, 348), (360, 372, 373, 361), (361, 373, 374, 362), (362, 374, 375, 363), (363, 375, 376, 364), (364, 376, 377, 365), (365, 377, 378, 366), (366, 378, 379, 367), (367, 379, 380, 368), (368, 380, 381, 369), (369, 381, 382, 370), (370, 382, 383, 371), (371, 383, 372, 360), (372, 384, 385, 373), (373, 385, 386, 374), (374, 386, 387, 375), (375, 387, 388, 376), (376, 388, 389, 377), (377, 389, 390, 378), (378, 390, 391, 379), (379, 391, 392, 380), (380, 392, 393, 381), (381, 393, 394, 382), (382, 394, 395, 383), (383, 395, 384, 372), (384, 396, 397, 385), (385, 397, 398, 386), (386, 398, 399, 387), (387, 399, 400, 388), (388, 400, 401, 389), (389, 401, 402, 390), (390, 402, 403, 391), (391, 403, 404, 392), (392, 404, 405, 393), (393, 405, 406, 394), (394, 406, 407, 395), (395, 407, 396, 384), (396, 408, 409, 397), (397, 409, 410, 398), (398, 410, 411, 399), (399, 411, 412, 400), (400, 412, 413, 401), (401, 413, 414, 402), (402, 414, 415, 403), (403, 415, 416, 404), (404, 416, 417, 405), (405, 417, 418, 406), (406, 418, 419, 407), (407, 419, 408, 396), (408, 420, 421, 409), (409, 421, 422, 410), (410, 422, 423, 411), (411, 423, 424, 412), (412, 424, 425, 413), (413, 425, 426, 414), (414, 426, 427, 415), (415, 427, 428, 416), (416, 428, 429, 417), (417, 429, 430, 418), (418, 430, 431, 419), (419, 431, 420, 408), (420, 432, 433, 421), (421, 433, 434, 422), (422, 434, 435, 423), (423, 435, 436, 424), (424, 436, 437, 425), (425, 437, 438, 426), (426, 438, 439, 427), (427, 439, 440, 428), (428, 440, 441, 429), (429, 441, 442, 430), (430, 442, 443, 431), (431, 443, 432, 420), (432, 444, 445, 433), (433, 445, 446, 434), (434, 446, 447, 435), (435, 447, 448, 436), (436, 448, 449, 437), (437, 449, 450, 438), (438, 450, 451, 439), (439, 451, 452, 440), (440, 452, 453, 441), (441, 453, 454, 442), (442, 454, 455, 443), (443, 455, 444, 432), (444, 456, 457, 445), (445, 457, 458, 446), (446, 458, 459, 447), (447, 459, 460, 448), (448, 460, 461, 449), (449, 461, 462, 450), (450, 462, 463, 451), (451, 463, 464, 452), (452, 464, 465, 453), (453, 465, 466, 454), (454, 466, 467, 455), (455, 467, 456, 444), (456, 468, 469, 457), (457, 469, 470, 458), (458, 470, 471, 459), (459, 471, 472, 460), (460, 472, 473, 461), (461, 473, 474, 462), (462, 474, 475, 463), (463, 475, 476, 464), (464, 476, 477, 465), (465, 477, 478, 466), (466, 478, 479, 467), (467, 479, 468, 456), (468, 0, 1, 469), (469, 1, 2, 470), (470, 2, 3, 471), (471, 3, 4, 472), (472, 4, 5, 473), (473, 5, 6, 474), (474, 6, 7, 475), (475, 7, 8, 476), (476, 8, 9, 477), (477, 9, 10, 478), (478, 10, 11, 479), (479, 11, 0, 468)])
me_torus_002.use_remesh_preserve_volume = False
me_torus_002.use_remesh_preserve_attributes = False
me_torus_002.use_mirror_vertex_groups = False
me_torus_002.update()
me_plane = bpy.data.meshes.new('Plane')
me_plane.from_pydata([(-1.0, -1.0, 0.0), (1.0, -1.0, 0.0), (-1.0, 1.0, 0.0), (1.0, 1.0, 0.0)], [], [(0, 1, 3, 2)])
me_plane.use_remesh_preserve_volume = False
me_plane.use_remesh_preserve_attributes = False
me_plane.use_mirror_vertex_groups = False
me_plane.update()

# ---- objects
ob_torus_000 = bpy.data.objects.new('Torus.000', me_torus_003)
ob_torus_002 = bpy.data.objects.new('Torus.002', me_torus_002)
ob_plane = bpy.data.objects.new('Plane', me_plane)
ob_lamp = bpy.data.objects.new('Lamp', light_lamp)
ob_camera = bpy.data.objects.new('Camera', cam_camera)

# ---- transforms, parenting, visibility, modifiers, constraints
ob_torus_000.location = (-0.3205, -0.2522, 0.7267)
ob_torus_000.lineart.crease_threshold = 0.0
_m = ob_torus_000.modifiers.new('Subsurf', 'SUBSURF')
_m.uv_smooth = 'PRESERVE_CORNERS'
_m.render_levels = 5
_m.show_only_control_edges = False
_m = ob_torus_000.modifiers.new('Solidify', 'SOLIDIFY')
_m.thickness = 0.07
_m.offset = 1.0
_m.nonmanifold_thickness_mode = 'FIXED'
_m.nonmanifold_merge_threshold = 0.0003
ob_torus_002.location = (-0.3205, -0.2522, 0.7267)
ob_torus_002.lineart.crease_threshold = 0.0
_m = ob_torus_002.modifiers.new('Subsurf', 'SUBSURF')
_m.uv_smooth = 'PRESERVE_CORNERS'
_m.render_levels = 5
_m.show_only_control_edges = False
ob_plane.location = (-0.03452, -0.09185, -0.1045)
ob_plane.scale = (8.0, 8.0, 8.0)
ob_plane.lineart.crease_threshold = 0.0
ob_lamp.location = (4.076, 1.005, 5.904)
ob_lamp.rotation_euler = (0.6503, 0.05522, 1.866)
ob_lamp.lock_rotations_4d = False
ob_lamp.empty_display_type = 'ARROWS'
ob_lamp.color = (0.0, 0.0, 0.0, 0.0)
ob_lamp.lineart.crease_threshold = 0.0
ob_camera.location = (7.481, -6.508, 5.344)
ob_camera.rotation_euler = (1.109, 0.0, 0.8149)
ob_camera.lock_rotations_4d = False
ob_camera.empty_display_type = 'ARROWS'
ob_camera.color = (0.0, 0.0, 0.0, 0.0)
ob_camera.display_type = 'WIRE'
ob_camera.lineart.crease_threshold = 0.0

# ---- collection membership
col_collection_1.objects.link(ob_torus_000)
col_collection_1.objects.link(ob_torus_002)
col_collection_1.objects.link(ob_plane)
col_collection_1.objects.link(ob_lamp)
col_collection_1.objects.link(ob_camera)

# ---- scene / render settings (as saved in the file)
scene.camera = ob_camera
scene.frame_start = 1; scene.frame_end = 250; scene.frame_set(105)
scene.render.engine = 'BLENDER_EEVEE_NEXT'
scene.render.resolution_percentage = 50
scene.render.dither_intensity = 0.0
scene.cycles.use_denoising = False
scene.cycles.samples = 128
scene.cycles.sampling_pattern = 'TABULATED_SOBOL'
scene.cycles.use_adaptive_sampling = False
scene.cycles.use_light_tree = False
scene.cycles.blur_glossy = 0.0
scene.cycles.sample_clamp_indirect = 0.0
scene.view_settings.view_transform = 'Standard'
bpy.context.view_layer.update()

